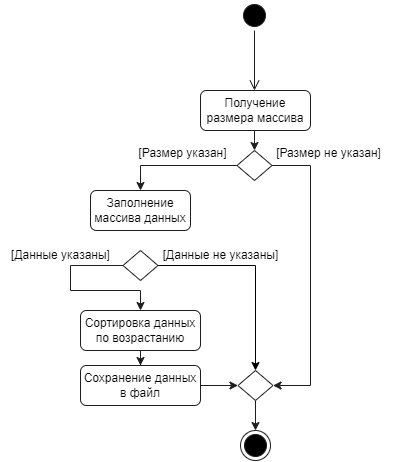

The diagram above was exported from draw.io. Its source (the exported page's mxGraphModel, read from the mxfile embedded in the PNG):
<mxGraphModel dx="1148" dy="663" grid="1" gridSize="10" guides="1" tooltips="1" connect="1" arrows="1" fold="1" page="1" pageScale="1" pageWidth="827" pageHeight="1169" math="0" shadow="0">
  <root>
    <mxCell id="0" />
    <mxCell id="1" parent="0" />
    <mxCell id="-oQXcbVzL_H9ysLFlWOP-1" value="" style="ellipse;html=1;shape=startState;fillColor=#000000;strokeColor=#1f1e1e;" vertex="1" parent="1">
      <mxGeometry x="399" y="40" width="30" height="30" as="geometry" />
    </mxCell>
    <mxCell id="-oQXcbVzL_H9ysLFlWOP-2" value="" style="edgeStyle=orthogonalEdgeStyle;html=1;verticalAlign=bottom;endArrow=open;endSize=8;strokeColor=#1f1e1e;rounded=0;" edge="1" source="-oQXcbVzL_H9ysLFlWOP-1" parent="1">
      <mxGeometry relative="1" as="geometry">
        <mxPoint x="414" y="130" as="targetPoint" />
      </mxGeometry>
    </mxCell>
    <mxCell id="-oQXcbVzL_H9ysLFlWOP-7" style="edgeStyle=orthogonalEdgeStyle;rounded=0;orthogonalLoop=1;jettySize=auto;html=1;entryX=0.5;entryY=0;entryDx=0;entryDy=0;strokeColor=#1f1e1e;" edge="1" parent="1" source="-oQXcbVzL_H9ysLFlWOP-3" target="-oQXcbVzL_H9ysLFlWOP-4">
      <mxGeometry relative="1" as="geometry">
        <Array as="points">
          <mxPoint x="414" y="180" />
          <mxPoint x="414" y="180" />
        </Array>
      </mxGeometry>
    </mxCell>
    <mxCell id="-oQXcbVzL_H9ysLFlWOP-3" value="Получение размера массива" style="rounded=1;whiteSpace=wrap;html=1;strokeColor=#1f1e1e;" vertex="1" parent="1">
      <mxGeometry x="360" y="130" width="110" height="40" as="geometry" />
    </mxCell>
    <mxCell id="-oQXcbVzL_H9ysLFlWOP-8" style="edgeStyle=orthogonalEdgeStyle;rounded=0;orthogonalLoop=1;jettySize=auto;html=1;strokeColor=#1f1e1e;" edge="1" parent="1" source="-oQXcbVzL_H9ysLFlWOP-4" target="-oQXcbVzL_H9ysLFlWOP-5">
      <mxGeometry relative="1" as="geometry" />
    </mxCell>
    <mxCell id="-oQXcbVzL_H9ysLFlWOP-9" style="edgeStyle=orthogonalEdgeStyle;rounded=0;orthogonalLoop=1;jettySize=auto;html=1;entryX=1;entryY=0.5;entryDx=0;entryDy=0;strokeColor=#1f1e1e;" edge="1" parent="1" source="-oQXcbVzL_H9ysLFlWOP-4" target="-oQXcbVzL_H9ysLFlWOP-16">
      <mxGeometry relative="1" as="geometry">
        <mxPoint x="510" y="390" as="targetPoint" />
        <Array as="points">
          <mxPoint x="470" y="205" />
          <mxPoint x="470" y="425" />
        </Array>
      </mxGeometry>
    </mxCell>
    <mxCell id="-oQXcbVzL_H9ysLFlWOP-4" value="" style="rhombus;whiteSpace=wrap;html=1;strokeColor=#1f1e1e;" vertex="1" parent="1">
      <mxGeometry x="396.5" y="190" width="35" height="30" as="geometry" />
    </mxCell>
    <mxCell id="-oQXcbVzL_H9ysLFlWOP-13" style="edgeStyle=orthogonalEdgeStyle;rounded=0;orthogonalLoop=1;jettySize=auto;html=1;entryX=0.5;entryY=0;entryDx=0;entryDy=0;strokeColor=#1f1e1e;exitX=0;exitY=0.5;exitDx=0;exitDy=0;" edge="1" parent="1" source="-oQXcbVzL_H9ysLFlWOP-21" target="-oQXcbVzL_H9ysLFlWOP-12">
      <mxGeometry relative="1" as="geometry">
        <mxPoint x="220" y="280" as="sourcePoint" />
        <Array as="points">
          <mxPoint x="230" y="305" />
          <mxPoint x="230" y="330" />
          <mxPoint x="300" y="330" />
        </Array>
      </mxGeometry>
    </mxCell>
    <mxCell id="-oQXcbVzL_H9ysLFlWOP-5" value="Заполнение массива данных" style="rounded=1;whiteSpace=wrap;html=1;strokeColor=#1f1e1e;" vertex="1" parent="1">
      <mxGeometry x="250" y="230" width="100" height="40" as="geometry" />
    </mxCell>
    <mxCell id="-oQXcbVzL_H9ysLFlWOP-6" value="" style="ellipse;html=1;shape=endState;fillColor=#000000;strokeColor=#1f1e1e;" vertex="1" parent="1">
      <mxGeometry x="400" y="470" width="30" height="30" as="geometry" />
    </mxCell>
    <mxCell id="-oQXcbVzL_H9ysLFlWOP-15" style="edgeStyle=orthogonalEdgeStyle;rounded=0;orthogonalLoop=1;jettySize=auto;html=1;entryX=0.5;entryY=0;entryDx=0;entryDy=0;strokeColor=#1f1e1e;" edge="1" parent="1" source="-oQXcbVzL_H9ysLFlWOP-12" target="-oQXcbVzL_H9ysLFlWOP-14">
      <mxGeometry relative="1" as="geometry" />
    </mxCell>
    <mxCell id="-oQXcbVzL_H9ysLFlWOP-12" value="Сортировка данных по возрастанию" style="rounded=1;whiteSpace=wrap;html=1;strokeColor=#1f1e1e;" vertex="1" parent="1">
      <mxGeometry x="240" y="350" width="120" height="40" as="geometry" />
    </mxCell>
    <mxCell id="-oQXcbVzL_H9ysLFlWOP-17" style="edgeStyle=orthogonalEdgeStyle;rounded=0;orthogonalLoop=1;jettySize=auto;html=1;entryX=0;entryY=0.5;entryDx=0;entryDy=0;strokeColor=#1f1e1e;" edge="1" parent="1" source="-oQXcbVzL_H9ysLFlWOP-14" target="-oQXcbVzL_H9ysLFlWOP-16">
      <mxGeometry relative="1" as="geometry" />
    </mxCell>
    <mxCell id="-oQXcbVzL_H9ysLFlWOP-14" value="Сохранение данных в файл" style="rounded=1;whiteSpace=wrap;html=1;strokeColor=#1f1e1e;" vertex="1" parent="1">
      <mxGeometry x="240" y="405" width="120" height="40" as="geometry" />
    </mxCell>
    <mxCell id="-oQXcbVzL_H9ysLFlWOP-18" style="edgeStyle=orthogonalEdgeStyle;rounded=0;orthogonalLoop=1;jettySize=auto;html=1;entryX=0.5;entryY=0;entryDx=0;entryDy=0;strokeColor=#1f1e1e;" edge="1" parent="1" source="-oQXcbVzL_H9ysLFlWOP-16" target="-oQXcbVzL_H9ysLFlWOP-6">
      <mxGeometry relative="1" as="geometry" />
    </mxCell>
    <mxCell id="-oQXcbVzL_H9ysLFlWOP-16" value="" style="rhombus;whiteSpace=wrap;html=1;strokeColor=#1f1e1e;" vertex="1" parent="1">
      <mxGeometry x="397.5" y="410" width="35" height="30" as="geometry" />
    </mxCell>
    <mxCell id="-oQXcbVzL_H9ysLFlWOP-19" value="[Размер указан]" style="text;html=1;align=center;verticalAlign=middle;resizable=0;points=[];autosize=1;strokeColor=none;fillColor=none;" vertex="1" parent="1">
      <mxGeometry x="286.5" y="178" width="110" height="30" as="geometry" />
    </mxCell>
    <mxCell id="-oQXcbVzL_H9ysLFlWOP-20" value="[Размер не указан]" style="text;html=1;align=center;verticalAlign=middle;resizable=0;points=[];autosize=1;strokeColor=none;fillColor=none;" vertex="1" parent="1">
      <mxGeometry x="422.5" y="178" width="130" height="30" as="geometry" />
    </mxCell>
    <mxCell id="-oQXcbVzL_H9ysLFlWOP-22" style="edgeStyle=orthogonalEdgeStyle;rounded=0;orthogonalLoop=1;jettySize=auto;html=1;entryX=0.5;entryY=0;entryDx=0;entryDy=0;" edge="1" parent="1" source="-oQXcbVzL_H9ysLFlWOP-21" target="-oQXcbVzL_H9ysLFlWOP-16">
      <mxGeometry relative="1" as="geometry" />
    </mxCell>
    <mxCell id="-oQXcbVzL_H9ysLFlWOP-21" value="" style="rhombus;whiteSpace=wrap;html=1;strokeColor=#1f1e1e;" vertex="1" parent="1">
      <mxGeometry x="282.5" y="290" width="35" height="30" as="geometry" />
    </mxCell>
    <mxCell id="-oQXcbVzL_H9ysLFlWOP-23" value="[Данные не указаны]" style="text;html=1;align=center;verticalAlign=middle;resizable=0;points=[];autosize=1;strokeColor=none;fillColor=none;" vertex="1" parent="1">
      <mxGeometry x="310" y="280" width="140" height="30" as="geometry" />
    </mxCell>
    <mxCell id="-oQXcbVzL_H9ysLFlWOP-25" value="[Данные указаны]" style="text;html=1;align=center;verticalAlign=middle;resizable=0;points=[];autosize=1;strokeColor=none;fillColor=none;" vertex="1" parent="1">
      <mxGeometry x="160" y="280" width="120" height="30" as="geometry" />
    </mxCell>
  </root>
</mxGraphModel>